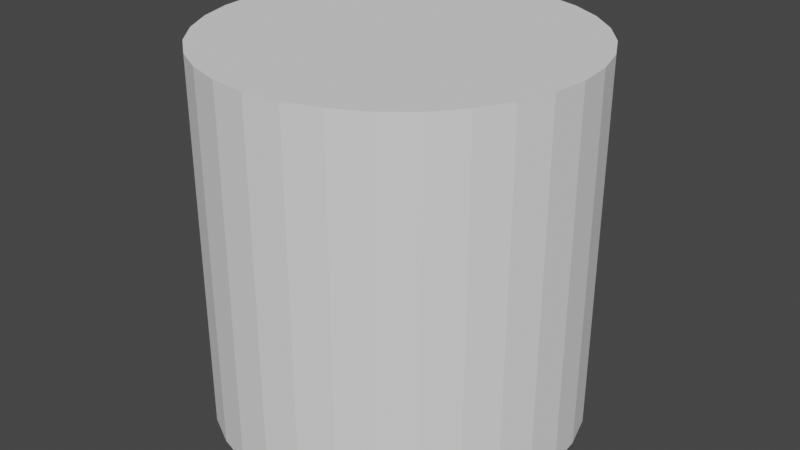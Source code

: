 # Source: cylindar.blend  (saved by Blender 2.83.19; exported with 4.5.12 LTS)
import bpy
from mathutils import Matrix  # noqa: F401  (used for matrix-valued properties, if any)

bpy.ops.wm.read_factory_settings(use_empty=True)
scene = bpy.context.scene
scene.name = 'Scene'

# ---- collections
col_collection = bpy.data.collections.new('Collection'); scene.collection.children.link(col_collection)

# ---- world
world_world = bpy.data.worlds.new('World'); scene.world = world_world
world_world.use_nodes = True; world_world.node_tree.nodes.clear()
_N = world_world.node_tree.nodes; _L = world_world.node_tree.links
n0 = _N.new('ShaderNodeOutputWorld'); n0.name = 'World Output'; n0.location = (300, 300)
n1 = _N.new('ShaderNodeBackground'); n1.name = 'Background'; n1.location = (10, 300)
n1.inputs[0].default_value = (0.05088, 0.05088, 0.05088, 1.0)
_L.new(n1.outputs[0], n0.inputs[0])
n0.is_active_output = True
world_world.color = (0.05088, 0.05088, 0.05088)
world_world.use_sun_shadow = False
world_world.sun_shadow_jitter_overblur = 0.0

# ---- meshes
me_cylinder = bpy.data.meshes.new('Cylinder')
me_cylinder.from_pydata([(0.0, 1.0, -1.0), (0.0, 1.0, 1.0), (0.1951, 0.9808, -1.0), (0.1951, 0.9808, 1.0), (0.3827, 0.9239, -1.0), (0.3827, 0.9239, 1.0), (0.5556, 0.8315, -1.0), (0.5556, 0.8315, 1.0), (0.7071, 0.7071, -1.0), (0.7071, 0.7071, 1.0), (0.8315, 0.5556, -1.0), (0.8315, 0.5556, 1.0), (0.9239, 0.3827, -1.0), (0.9239, 0.3827, 1.0), (0.9808, 0.1951, -1.0), (0.9808, 0.1951, 1.0), (1.0, 7.55e-08, -1.0), (1.0, 7.55e-08, 1.0), (0.9808, -0.1951, -1.0), (0.9808, -0.1951, 1.0), (0.9239, -0.3827, -1.0), (0.9239, -0.3827, 1.0), (0.8315, -0.5556, -1.0), (0.8315, -0.5556, 1.0), (0.7071, -0.7071, -1.0), (0.7071, -0.7071, 1.0), (0.5556, -0.8315, -1.0), (0.5556, -0.8315, 1.0), (0.3827, -0.9239, -1.0), (0.3827, -0.9239, 1.0), (0.1951, -0.9808, -1.0), (0.1951, -0.9808, 1.0), (-3.258e-07, -1.0, -1.0), (-3.258e-07, -1.0, 1.0), (-0.1951, -0.9808, -1.0), (-0.1951, -0.9808, 1.0), (-0.3827, -0.9239, -1.0), (-0.3827, -0.9239, 1.0), (-0.5556, -0.8315, -1.0), (-0.5556, -0.8315, 1.0), (-0.7071, -0.7071, -1.0), (-0.7071, -0.7071, 1.0), (-0.8315, -0.5556, -1.0), (-0.8315, -0.5556, 1.0), (-0.9239, -0.3827, -1.0), (-0.9239, -0.3827, 1.0), (-0.9808, -0.1951, -1.0), (-0.9808, -0.1951, 1.0), (-1.0, 9.656e-07, -1.0), (-1.0, 9.656e-07, 1.0), (-0.9808, 0.1951, -1.0), (-0.9808, 0.1951, 1.0), (-0.9239, 0.3827, -1.0), (-0.9239, 0.3827, 1.0), (-0.8315, 0.5556, -1.0), (-0.8315, 0.5556, 1.0), (-0.7071, 0.7071, -1.0), (-0.7071, 0.7071, 1.0), (-0.5556, 0.8315, -1.0), (-0.5556, 0.8315, 1.0), (-0.3827, 0.9239, -1.0), (-0.3827, 0.9239, 1.0), (-0.1951, 0.9808, -1.0), (-0.1951, 0.9808, 1.0)], [], [(0, 1, 3, 2), (2, 3, 5, 4), (4, 5, 7, 6), (6, 7, 9, 8), (8, 9, 11, 10), (10, 11, 13, 12), (12, 13, 15, 14), (14, 15, 17, 16), (16, 17, 19, 18), (18, 19, 21, 20), (20, 21, 23, 22), (22, 23, 25, 24), (24, 25, 27, 26), (26, 27, 29, 28), (28, 29, 31, 30), (30, 31, 33, 32), (32, 33, 35, 34), (34, 35, 37, 36), (36, 37, 39, 38), (38, 39, 41, 40), (40, 41, 43, 42), (42, 43, 45, 44), (44, 45, 47, 46), (46, 47, 49, 48), (48, 49, 51, 50), (50, 51, 53, 52), (52, 53, 55, 54), (54, 55, 57, 56), (56, 57, 59, 58), (58, 59, 61, 60), (3, 1, 63, 61, 59, 57, 55, 53, 51, 49, 47, 45, 43, 41, 39, 37, 35, 33, 31, 29, 27, 25, 23, 21, 19, 17, 15, 13, 11, 9, 7, 5), (60, 61, 63, 62), (62, 63, 1, 0), (0, 2, 4, 6, 8, 10, 12, 14, 16, 18, 20, 22, 24, 26, 28, 30, 32, 34, 36, 38, 40, 42, 44, 46, 48, 50, 52, 54, 56, 58, 60, 62)])
_uv = me_cylinder.uv_layers.new(name='UVMap')
_uv.uv.foreach_set('vector', [1.0, 0.5, 1.0, 1.0, 0.9688, 1.0, 0.9688, 0.5, 0.9688, 0.5, 0.9688, 1.0, 0.9375, 1.0, 0.9375, 0.5, 0.9375, 0.5, 0.9375, 1.0, 0.9062, 1.0, 0.9062, 0.5, 0.9062, 0.5, 0.9062, 1.0, 0.875, 1.0, 0.875, 0.5, 0.875, 0.5, 0.875, 1.0, 0.8438, 1.0, 0.8438, 0.5, 0.8438, 0.5, 0.8438, 1.0, 0.8125, 1.0, 0.8125, 0.5, 0.8125, 0.5, 0.8125, 1.0, 0.7812, 1.0, 0.7812, 0.5, 0.7812, 0.5, 0.7812, 1.0, 0.75, 1.0, 0.75, 0.5, 0.75, 0.5, 0.75, 1.0, 0.7188, 1.0, 0.7188, 0.5, 0.7188, 0.5, 0.7188, 1.0, 0.6875, 1.0, 0.6875, 0.5, 0.6875, 0.5, 0.6875, 1.0, 0.6562, 1.0, 0.6562, 0.5, 0.6562, 0.5, 0.6562, 1.0, 0.625, 1.0, 0.625, 0.5, 0.625, 0.5, 0.625, 1.0, 0.5938, 1.0, 0.5938, 0.5, 0.5938, 0.5, 0.5938, 1.0, 0.5625, 1.0, 0.5625, 0.5, 0.5625, 0.5, 0.5625, 1.0, 0.5312, 1.0, 0.5312, 0.5, 0.5312, 0.5, 0.5312, 1.0, 0.5, 1.0, 0.5, 0.5, 0.5, 0.5, 0.5, 1.0, 0.4688, 1.0, 0.4688, 0.5, 0.4688, 0.5, 0.4688, 1.0, 0.4375, 1.0, 0.4375, 0.5, 0.4375, 0.5, 0.4375, 1.0, 0.4062, 1.0, 0.4062, 0.5, 0.4062, 0.5, 0.4062, 1.0, 0.375, 1.0, 0.375, 0.5, 0.375, 0.5, 0.375, 1.0, 0.3438, 1.0, 0.3438, 0.5, 0.3438, 0.5, 0.3438, 1.0, 0.3125, 1.0, 0.3125, 0.5, 0.3125, 0.5, 0.3125, 1.0, 0.2812, 1.0, 0.2812, 0.5, 0.2812, 0.5, 0.2812, 1.0, 0.25, 1.0, 0.25, 0.5, 0.25, 0.5, 0.25, 1.0, 0.2188, 1.0, 0.2188, 0.5, 0.2188, 0.5, 0.2188, 1.0, 0.1875, 1.0, 0.1875, 0.5, 0.1875, 0.5, 0.1875, 1.0, 0.1562, 1.0, 0.1562, 0.5, 0.1562, 0.5, 0.1562, 1.0, 0.125, 1.0, 0.125, 0.5, 0.125, 0.5, 0.125, 1.0, 0.09375, 1.0, 0.09375, 0.5, 0.09375, 0.5, 0.09375, 1.0, 0.0625, 1.0, 0.0625, 0.5, 0.2968, 0.4854, 0.25, 0.49, 0.2032, 0.4854, 0.1582, 0.4717, 0.1167, 0.4496, 0.08029, 0.4197, 0.05045, 0.3833, 0.02827, 0.3418, 0.01461, 0.2968, 0.01, 0.25, 0.01461, 0.2032, 0.02827, 0.1582, 0.05045, 0.1167, 0.08029, 0.08029, 0.1167, 0.05045, 0.1582, 0.02827, 0.2032, 0.01461, 0.25, 0.01, 0.2968, 0.01461, 0.3418, 0.02827, 0.3833, 0.05045, 0.4197, 0.08029, 0.4496, 0.1167, 0.4717, 0.1582, 0.4854, 0.2032, 0.49, 0.25, 0.4854, 0.2968, 0.4717, 0.3418, 0.4496, 0.3833, 0.4197, 0.4197, 0.3833, 0.4496, 0.3418, 0.4717, 0.0625, 0.5, 0.0625, 1.0, 0.03125, 1.0, 0.03125, 0.5, 0.03125, 0.5, 0.03125, 1.0, 0.0, 1.0, 0.0, 0.5, 0.75, 0.49, 0.7968, 0.4854, 0.8418, 0.4717, 0.8833, 0.4496, 0.9197, 0.4197, 0.9496, 0.3833, 0.9717, 0.3418, 0.9854, 0.2968, 0.99, 0.25, 0.9854, 0.2032, 0.9717, 0.1582, 0.9496, 0.1167, 0.9197, 0.08029, 0.8833, 0.05045, 0.8418, 0.02827, 0.7968, 0.01461, 0.75, 0.01, 0.7032, 0.01461, 0.6582, 0.02827, 0.6167, 0.05045, 0.5803, 0.08029, 0.5504, 0.1167, 0.5283, 0.1582, 0.5146, 0.2032, 0.51, 0.25, 0.5146, 0.2968, 0.5283, 0.3418, 0.5504, 0.3833, 0.5803, 0.4197, 0.6167, 0.4496, 0.6582, 0.4717, 0.7032, 0.4854])
me_cylinder.use_remesh_fix_poles = True
me_cylinder.use_remesh_preserve_attributes = False
me_cylinder.use_mirror_vertex_groups = False
me_cylinder.update()

# ---- objects
ob_cylinder = bpy.data.objects.new('Cylinder', me_cylinder)

# ---- transforms, parenting, visibility, modifiers, constraints
ob_cylinder.location = (0.0, 0.0, 0.0)
ob_cylinder.lineart.crease_threshold = 0.0

# ---- collection membership
col_collection.objects.link(ob_cylinder)

# ---- scene / render settings (as saved in the file)
scene.frame_start = 1; scene.frame_end = 250; scene.frame_set(1)
scene.render.engine = 'BLENDER_EEVEE_NEXT'
scene.cycles.use_denoising = False
scene.cycles.samples = 128
scene.cycles.sampling_pattern = 'TABULATED_SOBOL'
scene.cycles.use_adaptive_sampling = False
scene.cycles.use_light_tree = False
scene.view_settings.view_transform = 'Filmic'
bpy.context.view_layer.update()

# ---- added for rendering (the .blend has no active camera and no usable light): camera, sun
cam_auto = bpy.data.cameras.new('AutoCamera')
cam_auto.lens = 50.0
cam_auto.sensor_width = 36.0
cam_auto.clip_end = 1000.0
ob_auto_camera = bpy.data.objects.new('AutoCamera', cam_auto)
scene.collection.objects.link(ob_auto_camera)
ob_auto_camera.location = (3.20507, -3.84609, 2.56406)
ob_auto_camera.rotation_euler = (1.09748, -7.21219e-08, 0.694738)
scene.camera = ob_auto_camera
light_auto_sun = bpy.data.lights.new('AutoSun', 'SUN')
light_auto_sun.energy = 3.0
light_auto_sun.angle = 0.0523599
ob_auto_sun = bpy.data.objects.new('AutoSun', light_auto_sun)
scene.collection.objects.link(ob_auto_sun)
ob_auto_sun.rotation_euler = (0.872665, 0.174533, 0.523599)
bpy.context.view_layer.update()
